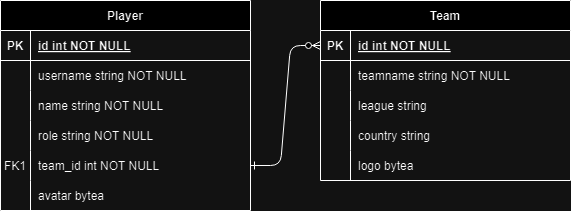

The diagram above was exported from draw.io. Its source (the exported page's mxGraphModel, read from the mxfile embedded in the PNG):
<mxGraphModel dx="767" dy="451" grid="1" gridSize="10" guides="1" tooltips="1" connect="1" arrows="1" fold="1" page="1" pageScale="1" pageWidth="850" pageHeight="1100" math="0" shadow="0" extFonts="Permanent Marker^https://fonts.googleapis.com/css?family=Permanent+Marker">
  <root>
    <mxCell id="0" />
    <mxCell id="1" parent="0" />
    <mxCell id="C-vyLk0tnHw3VtMMgP7b-2" value="Team" style="shape=table;startSize=30;container=1;collapsible=1;childLayout=tableLayout;fixedRows=1;rowLines=0;fontStyle=1;align=center;resizeLast=1;" parent="1" vertex="1">
      <mxGeometry x="450" y="80" width="250" height="180" as="geometry" />
    </mxCell>
    <mxCell id="C-vyLk0tnHw3VtMMgP7b-3" value="" style="shape=partialRectangle;collapsible=0;dropTarget=0;pointerEvents=0;fillColor=none;points=[[0,0.5],[1,0.5]];portConstraint=eastwest;top=0;left=0;right=0;bottom=1;" parent="C-vyLk0tnHw3VtMMgP7b-2" vertex="1">
      <mxGeometry y="30" width="250" height="30" as="geometry" />
    </mxCell>
    <mxCell id="C-vyLk0tnHw3VtMMgP7b-4" value="PK" style="shape=partialRectangle;overflow=hidden;connectable=0;fillColor=none;top=0;left=0;bottom=0;right=0;fontStyle=1;" parent="C-vyLk0tnHw3VtMMgP7b-3" vertex="1">
      <mxGeometry width="30" height="30" as="geometry">
        <mxRectangle width="30" height="30" as="alternateBounds" />
      </mxGeometry>
    </mxCell>
    <mxCell id="C-vyLk0tnHw3VtMMgP7b-5" value="id int NOT NULL " style="shape=partialRectangle;overflow=hidden;connectable=0;fillColor=none;top=0;left=0;bottom=0;right=0;align=left;spacingLeft=6;fontStyle=5;" parent="C-vyLk0tnHw3VtMMgP7b-3" vertex="1">
      <mxGeometry x="30" width="220" height="30" as="geometry">
        <mxRectangle width="220" height="30" as="alternateBounds" />
      </mxGeometry>
    </mxCell>
    <mxCell id="C-vyLk0tnHw3VtMMgP7b-6" value="" style="shape=partialRectangle;collapsible=0;dropTarget=0;pointerEvents=0;fillColor=none;points=[[0,0.5],[1,0.5]];portConstraint=eastwest;top=0;left=0;right=0;bottom=0;" parent="C-vyLk0tnHw3VtMMgP7b-2" vertex="1">
      <mxGeometry y="60" width="250" height="30" as="geometry" />
    </mxCell>
    <mxCell id="C-vyLk0tnHw3VtMMgP7b-7" value="" style="shape=partialRectangle;overflow=hidden;connectable=0;fillColor=none;top=0;left=0;bottom=0;right=0;" parent="C-vyLk0tnHw3VtMMgP7b-6" vertex="1">
      <mxGeometry width="30" height="30" as="geometry">
        <mxRectangle width="30" height="30" as="alternateBounds" />
      </mxGeometry>
    </mxCell>
    <mxCell id="C-vyLk0tnHw3VtMMgP7b-8" value="teamname string NOT NULL" style="shape=partialRectangle;overflow=hidden;connectable=0;fillColor=none;top=0;left=0;bottom=0;right=0;align=left;spacingLeft=6;" parent="C-vyLk0tnHw3VtMMgP7b-6" vertex="1">
      <mxGeometry x="30" width="220" height="30" as="geometry">
        <mxRectangle width="220" height="30" as="alternateBounds" />
      </mxGeometry>
    </mxCell>
    <mxCell id="C-vyLk0tnHw3VtMMgP7b-9" value="" style="shape=partialRectangle;collapsible=0;dropTarget=0;pointerEvents=0;fillColor=none;points=[[0,0.5],[1,0.5]];portConstraint=eastwest;top=0;left=0;right=0;bottom=0;" parent="C-vyLk0tnHw3VtMMgP7b-2" vertex="1">
      <mxGeometry y="90" width="250" height="30" as="geometry" />
    </mxCell>
    <mxCell id="C-vyLk0tnHw3VtMMgP7b-10" value="" style="shape=partialRectangle;overflow=hidden;connectable=0;fillColor=none;top=0;left=0;bottom=0;right=0;" parent="C-vyLk0tnHw3VtMMgP7b-9" vertex="1">
      <mxGeometry width="30" height="30" as="geometry">
        <mxRectangle width="30" height="30" as="alternateBounds" />
      </mxGeometry>
    </mxCell>
    <mxCell id="C-vyLk0tnHw3VtMMgP7b-11" value="league string" style="shape=partialRectangle;overflow=hidden;connectable=0;fillColor=none;top=0;left=0;bottom=0;right=0;align=left;spacingLeft=6;" parent="C-vyLk0tnHw3VtMMgP7b-9" vertex="1">
      <mxGeometry x="30" width="220" height="30" as="geometry">
        <mxRectangle width="220" height="30" as="alternateBounds" />
      </mxGeometry>
    </mxCell>
    <mxCell id="EEpLHZnFvf1HJrbpbaEY-28" value="" style="shape=partialRectangle;collapsible=0;dropTarget=0;pointerEvents=0;fillColor=none;points=[[0,0.5],[1,0.5]];portConstraint=eastwest;top=0;left=0;right=0;bottom=0;" parent="C-vyLk0tnHw3VtMMgP7b-2" vertex="1">
      <mxGeometry y="120" width="250" height="30" as="geometry" />
    </mxCell>
    <mxCell id="EEpLHZnFvf1HJrbpbaEY-29" value="" style="shape=partialRectangle;overflow=hidden;connectable=0;fillColor=none;top=0;left=0;bottom=0;right=0;" parent="EEpLHZnFvf1HJrbpbaEY-28" vertex="1">
      <mxGeometry width="30" height="30" as="geometry">
        <mxRectangle width="30" height="30" as="alternateBounds" />
      </mxGeometry>
    </mxCell>
    <mxCell id="EEpLHZnFvf1HJrbpbaEY-30" value="country string" style="shape=partialRectangle;overflow=hidden;connectable=0;fillColor=none;top=0;left=0;bottom=0;right=0;align=left;spacingLeft=6;" parent="EEpLHZnFvf1HJrbpbaEY-28" vertex="1">
      <mxGeometry x="30" width="220" height="30" as="geometry">
        <mxRectangle width="220" height="30" as="alternateBounds" />
      </mxGeometry>
    </mxCell>
    <mxCell id="EEpLHZnFvf1HJrbpbaEY-31" value="" style="shape=partialRectangle;collapsible=0;dropTarget=0;pointerEvents=0;fillColor=none;points=[[0,0.5],[1,0.5]];portConstraint=eastwest;top=0;left=0;right=0;bottom=0;" parent="C-vyLk0tnHw3VtMMgP7b-2" vertex="1">
      <mxGeometry y="150" width="250" height="30" as="geometry" />
    </mxCell>
    <mxCell id="EEpLHZnFvf1HJrbpbaEY-32" value="" style="shape=partialRectangle;overflow=hidden;connectable=0;fillColor=none;top=0;left=0;bottom=0;right=0;" parent="EEpLHZnFvf1HJrbpbaEY-31" vertex="1">
      <mxGeometry width="30" height="30" as="geometry">
        <mxRectangle width="30" height="30" as="alternateBounds" />
      </mxGeometry>
    </mxCell>
    <mxCell id="EEpLHZnFvf1HJrbpbaEY-33" value="logo bytea" style="shape=partialRectangle;overflow=hidden;connectable=0;fillColor=none;top=0;left=0;bottom=0;right=0;align=left;spacingLeft=6;" parent="EEpLHZnFvf1HJrbpbaEY-31" vertex="1">
      <mxGeometry x="30" width="220" height="30" as="geometry">
        <mxRectangle width="220" height="30" as="alternateBounds" />
      </mxGeometry>
    </mxCell>
    <mxCell id="C-vyLk0tnHw3VtMMgP7b-23" value="Player" style="shape=table;startSize=30;container=1;collapsible=1;childLayout=tableLayout;fixedRows=1;rowLines=0;fontStyle=1;align=center;resizeLast=1;" parent="1" vertex="1">
      <mxGeometry x="130" y="80" width="250" height="210" as="geometry" />
    </mxCell>
    <mxCell id="C-vyLk0tnHw3VtMMgP7b-24" value="" style="shape=partialRectangle;collapsible=0;dropTarget=0;pointerEvents=0;fillColor=none;points=[[0,0.5],[1,0.5]];portConstraint=eastwest;top=0;left=0;right=0;bottom=1;" parent="C-vyLk0tnHw3VtMMgP7b-23" vertex="1">
      <mxGeometry y="30" width="250" height="30" as="geometry" />
    </mxCell>
    <mxCell id="C-vyLk0tnHw3VtMMgP7b-25" value="PK" style="shape=partialRectangle;overflow=hidden;connectable=0;fillColor=none;top=0;left=0;bottom=0;right=0;fontStyle=1;" parent="C-vyLk0tnHw3VtMMgP7b-24" vertex="1">
      <mxGeometry width="30" height="30" as="geometry">
        <mxRectangle width="30" height="30" as="alternateBounds" />
      </mxGeometry>
    </mxCell>
    <mxCell id="C-vyLk0tnHw3VtMMgP7b-26" value="id int NOT NULL " style="shape=partialRectangle;overflow=hidden;connectable=0;fillColor=none;top=0;left=0;bottom=0;right=0;align=left;spacingLeft=6;fontStyle=5;" parent="C-vyLk0tnHw3VtMMgP7b-24" vertex="1">
      <mxGeometry x="30" width="220" height="30" as="geometry">
        <mxRectangle width="220" height="30" as="alternateBounds" />
      </mxGeometry>
    </mxCell>
    <mxCell id="C-vyLk0tnHw3VtMMgP7b-27" value="" style="shape=partialRectangle;collapsible=0;dropTarget=0;pointerEvents=0;fillColor=none;points=[[0,0.5],[1,0.5]];portConstraint=eastwest;top=0;left=0;right=0;bottom=0;" parent="C-vyLk0tnHw3VtMMgP7b-23" vertex="1">
      <mxGeometry y="60" width="250" height="30" as="geometry" />
    </mxCell>
    <mxCell id="C-vyLk0tnHw3VtMMgP7b-28" value="" style="shape=partialRectangle;overflow=hidden;connectable=0;fillColor=none;top=0;left=0;bottom=0;right=0;" parent="C-vyLk0tnHw3VtMMgP7b-27" vertex="1">
      <mxGeometry width="30" height="30" as="geometry">
        <mxRectangle width="30" height="30" as="alternateBounds" />
      </mxGeometry>
    </mxCell>
    <mxCell id="C-vyLk0tnHw3VtMMgP7b-29" value="username string NOT NULL" style="shape=partialRectangle;overflow=hidden;connectable=0;fillColor=none;top=0;left=0;bottom=0;right=0;align=left;spacingLeft=6;" parent="C-vyLk0tnHw3VtMMgP7b-27" vertex="1">
      <mxGeometry x="30" width="220" height="30" as="geometry">
        <mxRectangle width="220" height="30" as="alternateBounds" />
      </mxGeometry>
    </mxCell>
    <mxCell id="EEpLHZnFvf1HJrbpbaEY-11" value="" style="shape=partialRectangle;collapsible=0;dropTarget=0;pointerEvents=0;fillColor=none;points=[[0,0.5],[1,0.5]];portConstraint=eastwest;top=0;left=0;right=0;bottom=0;" parent="C-vyLk0tnHw3VtMMgP7b-23" vertex="1">
      <mxGeometry y="90" width="250" height="30" as="geometry" />
    </mxCell>
    <mxCell id="EEpLHZnFvf1HJrbpbaEY-12" value="" style="shape=partialRectangle;overflow=hidden;connectable=0;fillColor=none;top=0;left=0;bottom=0;right=0;" parent="EEpLHZnFvf1HJrbpbaEY-11" vertex="1">
      <mxGeometry width="30" height="30" as="geometry">
        <mxRectangle width="30" height="30" as="alternateBounds" />
      </mxGeometry>
    </mxCell>
    <mxCell id="EEpLHZnFvf1HJrbpbaEY-13" value="name string NOT NULL" style="shape=partialRectangle;overflow=hidden;connectable=0;fillColor=none;top=0;left=0;bottom=0;right=0;align=left;spacingLeft=6;" parent="EEpLHZnFvf1HJrbpbaEY-11" vertex="1">
      <mxGeometry x="30" width="220" height="30" as="geometry">
        <mxRectangle width="220" height="30" as="alternateBounds" />
      </mxGeometry>
    </mxCell>
    <mxCell id="EEpLHZnFvf1HJrbpbaEY-17" value="" style="shape=partialRectangle;collapsible=0;dropTarget=0;pointerEvents=0;fillColor=none;points=[[0,0.5],[1,0.5]];portConstraint=eastwest;top=0;left=0;right=0;bottom=0;" parent="C-vyLk0tnHw3VtMMgP7b-23" vertex="1">
      <mxGeometry y="120" width="250" height="30" as="geometry" />
    </mxCell>
    <mxCell id="EEpLHZnFvf1HJrbpbaEY-18" value="" style="shape=partialRectangle;overflow=hidden;connectable=0;fillColor=none;top=0;left=0;bottom=0;right=0;" parent="EEpLHZnFvf1HJrbpbaEY-17" vertex="1">
      <mxGeometry width="30" height="30" as="geometry">
        <mxRectangle width="30" height="30" as="alternateBounds" />
      </mxGeometry>
    </mxCell>
    <mxCell id="EEpLHZnFvf1HJrbpbaEY-19" value="role string NOT NULL" style="shape=partialRectangle;overflow=hidden;connectable=0;fillColor=none;top=0;left=0;bottom=0;right=0;align=left;spacingLeft=6;" parent="EEpLHZnFvf1HJrbpbaEY-17" vertex="1">
      <mxGeometry x="30" width="220" height="30" as="geometry">
        <mxRectangle width="220" height="30" as="alternateBounds" />
      </mxGeometry>
    </mxCell>
    <mxCell id="EEpLHZnFvf1HJrbpbaEY-20" value="" style="shape=partialRectangle;collapsible=0;dropTarget=0;pointerEvents=0;fillColor=none;points=[[0,0.5],[1,0.5]];portConstraint=eastwest;top=0;left=0;right=0;bottom=0;" parent="C-vyLk0tnHw3VtMMgP7b-23" vertex="1">
      <mxGeometry y="150" width="250" height="30" as="geometry" />
    </mxCell>
    <mxCell id="EEpLHZnFvf1HJrbpbaEY-21" value="FK1" style="shape=partialRectangle;overflow=hidden;connectable=0;fillColor=none;top=0;left=0;bottom=0;right=0;" parent="EEpLHZnFvf1HJrbpbaEY-20" vertex="1">
      <mxGeometry width="30" height="30" as="geometry">
        <mxRectangle width="30" height="30" as="alternateBounds" />
      </mxGeometry>
    </mxCell>
    <mxCell id="EEpLHZnFvf1HJrbpbaEY-22" value="team_id int NOT NULL" style="shape=partialRectangle;overflow=hidden;connectable=0;fillColor=none;top=0;left=0;bottom=0;right=0;align=left;spacingLeft=6;" parent="EEpLHZnFvf1HJrbpbaEY-20" vertex="1">
      <mxGeometry x="30" width="220" height="30" as="geometry">
        <mxRectangle width="220" height="30" as="alternateBounds" />
      </mxGeometry>
    </mxCell>
    <mxCell id="EEpLHZnFvf1HJrbpbaEY-23" value="" style="shape=partialRectangle;collapsible=0;dropTarget=0;pointerEvents=0;fillColor=none;points=[[0,0.5],[1,0.5]];portConstraint=eastwest;top=0;left=0;right=0;bottom=0;" parent="C-vyLk0tnHw3VtMMgP7b-23" vertex="1">
      <mxGeometry y="180" width="250" height="30" as="geometry" />
    </mxCell>
    <mxCell id="EEpLHZnFvf1HJrbpbaEY-24" value="" style="shape=partialRectangle;overflow=hidden;connectable=0;fillColor=none;top=0;left=0;bottom=0;right=0;" parent="EEpLHZnFvf1HJrbpbaEY-23" vertex="1">
      <mxGeometry width="30" height="30" as="geometry">
        <mxRectangle width="30" height="30" as="alternateBounds" />
      </mxGeometry>
    </mxCell>
    <mxCell id="EEpLHZnFvf1HJrbpbaEY-25" value="avatar bytea" style="shape=partialRectangle;overflow=hidden;connectable=0;fillColor=none;top=0;left=0;bottom=0;right=0;align=left;spacingLeft=6;" parent="EEpLHZnFvf1HJrbpbaEY-23" vertex="1">
      <mxGeometry x="30" width="220" height="30" as="geometry">
        <mxRectangle width="220" height="30" as="alternateBounds" />
      </mxGeometry>
    </mxCell>
    <mxCell id="EEpLHZnFvf1HJrbpbaEY-27" value="" style="edgeStyle=entityRelationEdgeStyle;endArrow=ERzeroToMany;startArrow=ERone;endFill=1;startFill=0;entryX=0;entryY=0.5;entryDx=0;entryDy=0;exitX=1;exitY=0.5;exitDx=0;exitDy=0;" parent="1" source="EEpLHZnFvf1HJrbpbaEY-20" target="C-vyLk0tnHw3VtMMgP7b-3" edge="1">
      <mxGeometry width="100" height="100" relative="1" as="geometry">
        <mxPoint x="380" y="280" as="sourcePoint" />
        <mxPoint x="450" y="320" as="targetPoint" />
        <Array as="points">
          <mxPoint x="400" y="240" />
          <mxPoint x="420" y="395" />
        </Array>
      </mxGeometry>
    </mxCell>
  </root>
</mxGraphModel>